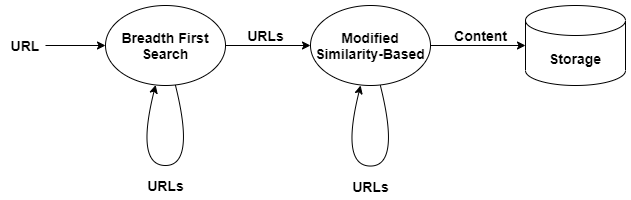

The diagram above was exported from draw.io. Its source (the exported page's mxGraphModel, read from the mxfile embedded in the PNG):
<mxGraphModel dx="868" dy="425" grid="1" gridSize="10" guides="1" tooltips="1" connect="1" arrows="1" fold="1" page="1" pageScale="1" pageWidth="850" pageHeight="1100" math="0" shadow="0">
  <root>
    <mxCell id="0" />
    <mxCell id="1" parent="0" />
    <mxCell id="4cKV3lpMP3Q9xCsg1BnD-1" value="Breadth First Search" style="ellipse;whiteSpace=wrap;html=1;fontSize=14;fontStyle=1;fontFamily=Helvetica;" vertex="1" parent="1">
      <mxGeometry x="220" y="190" width="120" height="80" as="geometry" />
    </mxCell>
    <mxCell id="4cKV3lpMP3Q9xCsg1BnD-2" value="Modified Similarity-Based" style="ellipse;whiteSpace=wrap;html=1;fontSize=14;fontStyle=1;fontFamily=Helvetica;" vertex="1" parent="1">
      <mxGeometry x="425" y="190" width="120" height="80" as="geometry" />
    </mxCell>
    <mxCell id="4cKV3lpMP3Q9xCsg1BnD-7" value="URLs" style="endArrow=classic;html=1;curved=1;fontSize=14;fontStyle=1;fontFamily=Helvetica;" edge="1" parent="1" source="4cKV3lpMP3Q9xCsg1BnD-1" target="4cKV3lpMP3Q9xCsg1BnD-1">
      <mxGeometry y="20" width="50" height="50" relative="1" as="geometry">
        <mxPoint x="330" y="360" as="sourcePoint" />
        <mxPoint x="450" y="260" as="targetPoint" />
        <Array as="points">
          <mxPoint x="310" y="350" />
          <mxPoint x="250" y="350" />
        </Array>
        <mxPoint as="offset" />
      </mxGeometry>
    </mxCell>
    <mxCell id="4cKV3lpMP3Q9xCsg1BnD-8" value="URLs" style="endArrow=classic;html=1;fontSize=14;fontStyle=1;fontFamily=Helvetica;" edge="1" parent="1" source="4cKV3lpMP3Q9xCsg1BnD-1" target="4cKV3lpMP3Q9xCsg1BnD-2">
      <mxGeometry x="-0.0588" y="10" width="50" height="50" relative="1" as="geometry">
        <mxPoint x="400" y="310" as="sourcePoint" />
        <mxPoint x="450" y="260" as="targetPoint" />
        <mxPoint as="offset" />
      </mxGeometry>
    </mxCell>
    <mxCell id="4cKV3lpMP3Q9xCsg1BnD-9" value="URL" style="text;html=1;strokeColor=none;fillColor=none;align=center;verticalAlign=middle;whiteSpace=wrap;rounded=0;fontSize=14;fontStyle=1;fontFamily=Helvetica;" vertex="1" parent="1">
      <mxGeometry x="120" y="220" width="40" height="20" as="geometry" />
    </mxCell>
    <mxCell id="4cKV3lpMP3Q9xCsg1BnD-10" value="" style="endArrow=classic;html=1;fontSize=14;fontStyle=1;fontFamily=Helvetica;" edge="1" parent="1" source="4cKV3lpMP3Q9xCsg1BnD-9" target="4cKV3lpMP3Q9xCsg1BnD-1">
      <mxGeometry width="50" height="50" relative="1" as="geometry">
        <mxPoint x="400" y="310" as="sourcePoint" />
        <mxPoint x="450" y="260" as="targetPoint" />
      </mxGeometry>
    </mxCell>
    <mxCell id="4cKV3lpMP3Q9xCsg1BnD-11" value="URLs" style="endArrow=classic;html=1;curved=1;fontSize=14;fontStyle=1;fontFamily=Helvetica;" edge="1" parent="1">
      <mxGeometry y="20" width="50" height="50" relative="1" as="geometry">
        <mxPoint x="494.86393923832156" y="269.9957569532863" as="sourcePoint" />
        <mxPoint x="475.13606076167844" y="269.9957569532863" as="targetPoint" />
        <Array as="points">
          <mxPoint x="515" y="350.54" />
          <mxPoint x="455" y="350.54" />
        </Array>
        <mxPoint as="offset" />
      </mxGeometry>
    </mxCell>
    <mxCell id="4cKV3lpMP3Q9xCsg1BnD-12" value="&lt;b style=&quot;font-size: 14px;&quot;&gt;Storage&lt;/b&gt;" style="shape=cylinder3;whiteSpace=wrap;html=1;boundedLbl=1;backgroundOutline=1;size=15;fontFamily=Helvetica;fontSize=14;" vertex="1" parent="1">
      <mxGeometry x="640" y="190" width="100" height="80" as="geometry" />
    </mxCell>
    <mxCell id="4cKV3lpMP3Q9xCsg1BnD-13" value="&lt;b style=&quot;font-size: 14px;&quot;&gt;Content&lt;/b&gt;" style="endArrow=classic;html=1;fontFamily=Helvetica;fontSize=14;entryX=0;entryY=0.5;entryDx=0;entryDy=0;entryPerimeter=0;" edge="1" parent="1" source="4cKV3lpMP3Q9xCsg1BnD-2" target="4cKV3lpMP3Q9xCsg1BnD-12">
      <mxGeometry x="0.0588" y="10" width="50" height="50" relative="1" as="geometry">
        <mxPoint x="430" y="290" as="sourcePoint" />
        <mxPoint x="480" y="240" as="targetPoint" />
        <mxPoint as="offset" />
      </mxGeometry>
    </mxCell>
  </root>
</mxGraphModel>